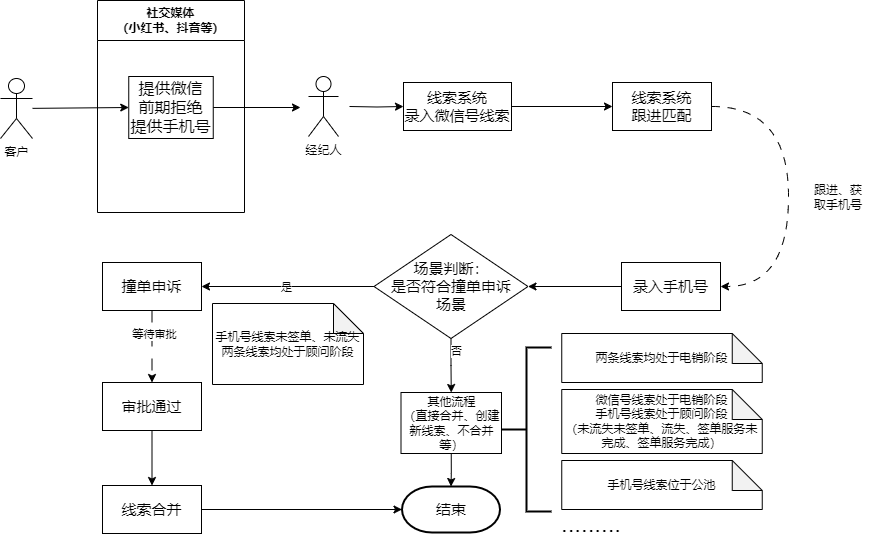

The diagram above was exported from draw.io. Its source (the exported page's mxGraphModel, read from the mxfile embedded in the PNG):
<mxGraphModel dx="880" dy="1379" grid="0" gridSize="10" guides="1" tooltips="1" connect="1" arrows="1" fold="1" page="1" pageScale="1" pageWidth="1100" pageHeight="850" math="0" shadow="0">
  <root>
    <mxCell id="0" />
    <mxCell id="1" parent="0" />
    <mxCell id="Dj8aG2vSBPNqhN_YNDGU-18" style="edgeStyle=orthogonalEdgeStyle;rounded=0;orthogonalLoop=1;jettySize=auto;html=1;entryX=0;entryY=0.5;entryDx=0;entryDy=0;" parent="1" target="Dj8aG2vSBPNqhN_YNDGU-13" edge="1">
      <mxGeometry relative="1" as="geometry">
        <mxPoint x="382" y="-727" as="sourcePoint" />
      </mxGeometry>
    </mxCell>
    <mxCell id="Dj8aG2vSBPNqhN_YNDGU-1" value="经纪人" style="shape=umlActor;verticalLabelPosition=bottom;verticalAlign=top;html=1;outlineConnect=0;" parent="1" vertex="1">
      <mxGeometry x="341" y="-757" width="30" height="60" as="geometry" />
    </mxCell>
    <mxCell id="Dj8aG2vSBPNqhN_YNDGU-11" style="rounded=0;orthogonalLoop=1;jettySize=auto;html=1;entryX=0;entryY=0.5;entryDx=0;entryDy=0;" parent="1" source="Dj8aG2vSBPNqhN_YNDGU-3" target="Dj8aG2vSBPNqhN_YNDGU-10" edge="1">
      <mxGeometry relative="1" as="geometry" />
    </mxCell>
    <mxCell id="Dj8aG2vSBPNqhN_YNDGU-3" value="客户" style="shape=umlActor;verticalLabelPosition=bottom;verticalAlign=top;html=1;outlineConnect=0;" parent="1" vertex="1">
      <mxGeometry x="33" y="-755" width="32" height="60" as="geometry" />
    </mxCell>
    <mxCell id="Dj8aG2vSBPNqhN_YNDGU-9" value="社交媒体&lt;br&gt;（小红书、抖音等）" style="swimlane;whiteSpace=wrap;html=1;startSize=40;" parent="1" vertex="1">
      <mxGeometry x="130" y="-833" width="147" height="212" as="geometry" />
    </mxCell>
    <mxCell id="Dj8aG2vSBPNqhN_YNDGU-10" value="&lt;font style=&quot;font-size: 16px;&quot;&gt;提供微信&lt;br&gt;前期拒绝&lt;/font&gt;&lt;div&gt;&lt;font style=&quot;font-size: 16px;&quot;&gt;提供手机号&lt;/font&gt;&lt;/div&gt;" style="rounded=0;whiteSpace=wrap;html=1;" parent="Dj8aG2vSBPNqhN_YNDGU-9" vertex="1">
      <mxGeometry x="31.25" y="76" width="84.5" height="62" as="geometry" />
    </mxCell>
    <mxCell id="Dj8aG2vSBPNqhN_YNDGU-12" style="rounded=0;orthogonalLoop=1;jettySize=auto;html=1;exitX=1;exitY=0.5;exitDx=0;exitDy=0;" parent="1" source="Dj8aG2vSBPNqhN_YNDGU-10" edge="1">
      <mxGeometry relative="1" as="geometry">
        <mxPoint x="333" y="-726" as="targetPoint" />
      </mxGeometry>
    </mxCell>
    <mxCell id="Dj8aG2vSBPNqhN_YNDGU-19" style="edgeStyle=orthogonalEdgeStyle;rounded=0;orthogonalLoop=1;jettySize=auto;html=1;exitX=1;exitY=0.5;exitDx=0;exitDy=0;entryX=0;entryY=0.5;entryDx=0;entryDy=0;" parent="1" source="Dj8aG2vSBPNqhN_YNDGU-13" target="Dj8aG2vSBPNqhN_YNDGU-20" edge="1">
      <mxGeometry relative="1" as="geometry">
        <mxPoint x="646" y="-727" as="targetPoint" />
      </mxGeometry>
    </mxCell>
    <mxCell id="Dj8aG2vSBPNqhN_YNDGU-13" value="线索系统&lt;br style=&quot;font-size: 15px;&quot;&gt;录入微信号线索" style="rounded=0;whiteSpace=wrap;html=1;fontSize=15;" parent="1" vertex="1">
      <mxGeometry x="436" y="-751" width="108" height="48" as="geometry" />
    </mxCell>
    <mxCell id="G-lfRl3ofo89eDB5tKdz-1" style="edgeStyle=orthogonalEdgeStyle;rounded=0;orthogonalLoop=1;jettySize=auto;html=1;entryX=1;entryY=0.5;entryDx=0;entryDy=0;exitX=1;exitY=0.5;exitDx=0;exitDy=0;curved=1;dashed=1;dashPattern=8 8;" parent="1" source="Dj8aG2vSBPNqhN_YNDGU-20" target="Dj8aG2vSBPNqhN_YNDGU-21" edge="1">
      <mxGeometry relative="1" as="geometry">
        <Array as="points">
          <mxPoint x="821" y="-727" />
          <mxPoint x="821" y="-547" />
        </Array>
      </mxGeometry>
    </mxCell>
    <mxCell id="Dj8aG2vSBPNqhN_YNDGU-20" value="线索系统&lt;br style=&quot;font-size: 15px;&quot;&gt;跟进匹配" style="rounded=0;whiteSpace=wrap;html=1;fontSize=15;" parent="1" vertex="1">
      <mxGeometry x="645" y="-751" width="99" height="48" as="geometry" />
    </mxCell>
    <mxCell id="Dj8aG2vSBPNqhN_YNDGU-27" style="edgeStyle=orthogonalEdgeStyle;rounded=0;orthogonalLoop=1;jettySize=auto;html=1;exitX=0;exitY=0.5;exitDx=0;exitDy=0;entryX=1;entryY=0.5;entryDx=0;entryDy=0;" parent="1" source="Dj8aG2vSBPNqhN_YNDGU-21" target="Dj8aG2vSBPNqhN_YNDGU-25" edge="1">
      <mxGeometry relative="1" as="geometry" />
    </mxCell>
    <mxCell id="Dj8aG2vSBPNqhN_YNDGU-21" value="录入手机号" style="rounded=0;whiteSpace=wrap;html=1;fontSize=15;" parent="1" vertex="1">
      <mxGeometry x="654" y="-571" width="99" height="48" as="geometry" />
    </mxCell>
    <mxCell id="Dj8aG2vSBPNqhN_YNDGU-23" value="跟进、获取手机号" style="text;html=1;strokeColor=none;fillColor=none;align=center;verticalAlign=middle;whiteSpace=wrap;rounded=0;" parent="1" vertex="1">
      <mxGeometry x="841" y="-651" width="60" height="30" as="geometry" />
    </mxCell>
    <mxCell id="Dj8aG2vSBPNqhN_YNDGU-36" style="edgeStyle=orthogonalEdgeStyle;rounded=0;orthogonalLoop=1;jettySize=auto;html=1;exitX=0.5;exitY=1;exitDx=0;exitDy=0;entryX=0.5;entryY=0;entryDx=0;entryDy=0;dashed=1;dashPattern=12 12;" parent="1" source="Dj8aG2vSBPNqhN_YNDGU-24" target="Dj8aG2vSBPNqhN_YNDGU-35" edge="1">
      <mxGeometry relative="1" as="geometry" />
    </mxCell>
    <mxCell id="Dj8aG2vSBPNqhN_YNDGU-37" value="等待审批" style="edgeLabel;html=1;align=center;verticalAlign=middle;resizable=0;points=[];" parent="Dj8aG2vSBPNqhN_YNDGU-36" vertex="1" connectable="0">
      <mxGeometry x="-0.3611" y="2" relative="1" as="geometry">
        <mxPoint as="offset" />
      </mxGeometry>
    </mxCell>
    <mxCell id="Dj8aG2vSBPNqhN_YNDGU-24" value="撞单申诉" style="rounded=0;whiteSpace=wrap;html=1;fontSize=15;" parent="1" vertex="1">
      <mxGeometry x="135" y="-571" width="99" height="48" as="geometry" />
    </mxCell>
    <mxCell id="Dj8aG2vSBPNqhN_YNDGU-28" style="edgeStyle=orthogonalEdgeStyle;rounded=0;orthogonalLoop=1;jettySize=auto;html=1;entryX=1;entryY=0.5;entryDx=0;entryDy=0;" parent="1" source="Dj8aG2vSBPNqhN_YNDGU-25" target="Dj8aG2vSBPNqhN_YNDGU-24" edge="1">
      <mxGeometry relative="1" as="geometry" />
    </mxCell>
    <mxCell id="Dj8aG2vSBPNqhN_YNDGU-29" value="是" style="edgeLabel;html=1;align=center;verticalAlign=middle;resizable=0;points=[];" parent="Dj8aG2vSBPNqhN_YNDGU-28" vertex="1" connectable="0">
      <mxGeometry x="0.0248" relative="1" as="geometry">
        <mxPoint as="offset" />
      </mxGeometry>
    </mxCell>
    <mxCell id="Dj8aG2vSBPNqhN_YNDGU-31" style="edgeStyle=orthogonalEdgeStyle;rounded=0;orthogonalLoop=1;jettySize=auto;html=1;exitX=0.5;exitY=1;exitDx=0;exitDy=0;entryX=0.5;entryY=0;entryDx=0;entryDy=0;" parent="1" source="Dj8aG2vSBPNqhN_YNDGU-25" target="Dj8aG2vSBPNqhN_YNDGU-30" edge="1">
      <mxGeometry relative="1" as="geometry" />
    </mxCell>
    <mxCell id="Dj8aG2vSBPNqhN_YNDGU-41" value="否" style="edgeLabel;html=1;align=center;verticalAlign=middle;resizable=0;points=[];" parent="Dj8aG2vSBPNqhN_YNDGU-31" vertex="1" connectable="0">
      <mxGeometry x="-0.5758" y="5" relative="1" as="geometry">
        <mxPoint as="offset" />
      </mxGeometry>
    </mxCell>
    <mxCell id="Dj8aG2vSBPNqhN_YNDGU-25" value="场景判断：&lt;br style=&quot;font-size: 15px;&quot;&gt;是否符合撞单申诉&lt;br style=&quot;font-size: 15px;&quot;&gt;场景" style="rhombus;whiteSpace=wrap;html=1;fontSize=15;" parent="1" vertex="1">
      <mxGeometry x="406.5" y="-599" width="154" height="104" as="geometry" />
    </mxCell>
    <mxCell id="Dj8aG2vSBPNqhN_YNDGU-26" value="手机号线索未签单、未流失&lt;br&gt;两条线索均处于顾问阶段" style="shape=note;whiteSpace=wrap;html=1;backgroundOutline=1;darkOpacity=0.05;" parent="1" vertex="1">
      <mxGeometry x="245" y="-530" width="151" height="81" as="geometry" />
    </mxCell>
    <mxCell id="Dj8aG2vSBPNqhN_YNDGU-33" style="edgeStyle=orthogonalEdgeStyle;rounded=0;orthogonalLoop=1;jettySize=auto;html=1;exitX=0.5;exitY=1;exitDx=0;exitDy=0;" parent="1" source="Dj8aG2vSBPNqhN_YNDGU-30" target="Dj8aG2vSBPNqhN_YNDGU-32" edge="1">
      <mxGeometry relative="1" as="geometry" />
    </mxCell>
    <mxCell id="Dj8aG2vSBPNqhN_YNDGU-30" value="其他流程&lt;br&gt;（直接合并、创建新线索、不合并等）" style="rounded=0;whiteSpace=wrap;html=1;" parent="1" vertex="1">
      <mxGeometry x="433.5" y="-441" width="100.5" height="61" as="geometry" />
    </mxCell>
    <mxCell id="Dj8aG2vSBPNqhN_YNDGU-32" value="结束" style="strokeWidth=2;html=1;shape=mxgraph.flowchart.terminator;whiteSpace=wrap;fontSize=15;" parent="1" vertex="1">
      <mxGeometry x="434.5" y="-347" width="98" height="46" as="geometry" />
    </mxCell>
    <mxCell id="Dj8aG2vSBPNqhN_YNDGU-39" style="edgeStyle=orthogonalEdgeStyle;rounded=0;orthogonalLoop=1;jettySize=auto;html=1;exitX=0.5;exitY=1;exitDx=0;exitDy=0;" parent="1" source="Dj8aG2vSBPNqhN_YNDGU-35" target="Dj8aG2vSBPNqhN_YNDGU-38" edge="1">
      <mxGeometry relative="1" as="geometry" />
    </mxCell>
    <mxCell id="Dj8aG2vSBPNqhN_YNDGU-35" value="审批通过" style="rounded=0;whiteSpace=wrap;html=1;fontSize=15;" parent="1" vertex="1">
      <mxGeometry x="135" y="-451" width="99" height="48" as="geometry" />
    </mxCell>
    <mxCell id="Dj8aG2vSBPNqhN_YNDGU-38" value="线索合并" style="rounded=0;whiteSpace=wrap;html=1;fontSize=15;" parent="1" vertex="1">
      <mxGeometry x="135" y="-348" width="99" height="48" as="geometry" />
    </mxCell>
    <mxCell id="Dj8aG2vSBPNqhN_YNDGU-40" style="edgeStyle=orthogonalEdgeStyle;rounded=0;orthogonalLoop=1;jettySize=auto;html=1;entryX=0;entryY=0.5;entryDx=0;entryDy=0;entryPerimeter=0;" parent="1" source="Dj8aG2vSBPNqhN_YNDGU-38" target="Dj8aG2vSBPNqhN_YNDGU-32" edge="1">
      <mxGeometry relative="1" as="geometry" />
    </mxCell>
    <mxCell id="G-lfRl3ofo89eDB5tKdz-2" value="两条线索均处于电销阶段" style="shape=note;whiteSpace=wrap;html=1;backgroundOutline=1;darkOpacity=0.05;" parent="1" vertex="1">
      <mxGeometry x="594.25" y="-500" width="200.5" height="49" as="geometry" />
    </mxCell>
    <mxCell id="G-lfRl3ofo89eDB5tKdz-3" value="" style="strokeWidth=2;html=1;shape=mxgraph.flowchart.annotation_2;align=left;labelPosition=right;pointerEvents=1;" parent="1" vertex="1">
      <mxGeometry x="534" y="-486" width="50" height="164" as="geometry" />
    </mxCell>
    <mxCell id="G-lfRl3ofo89eDB5tKdz-4" value="微信号线索处于电销阶段&lt;br&gt;手机号线索处于顾问阶段&lt;br&gt;（未流失未签单、流失、签单服务未完成、签单服务完成）" style="shape=note;whiteSpace=wrap;html=1;backgroundOutline=1;darkOpacity=0.05;" parent="1" vertex="1">
      <mxGeometry x="594.25" y="-444" width="200.5" height="64" as="geometry" />
    </mxCell>
    <mxCell id="G-lfRl3ofo89eDB5tKdz-5" value="手机号线索位于公池" style="shape=note;whiteSpace=wrap;html=1;backgroundOutline=1;darkOpacity=0.05;" parent="1" vertex="1">
      <mxGeometry x="594.25" y="-373" width="200.5" height="49" as="geometry" />
    </mxCell>
    <mxCell id="G-lfRl3ofo89eDB5tKdz-7" value="&lt;font style=&quot;font-size: 24px;&quot;&gt;.........&lt;/font&gt;" style="text;html=1;strokeColor=none;fillColor=none;align=center;verticalAlign=middle;whiteSpace=wrap;rounded=0;" parent="1" vertex="1">
      <mxGeometry x="594.25" y="-324" width="60" height="30" as="geometry" />
    </mxCell>
  </root>
</mxGraphModel>